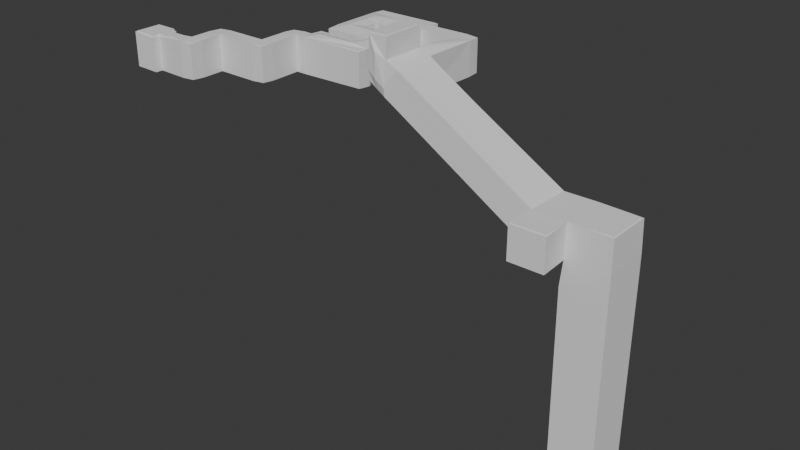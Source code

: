 # Source: c2_m3.blend  (saved by Blender 4.1.24; exported with 4.5.12 LTS)
import bpy
from mathutils import Matrix  # noqa: F401  (used for matrix-valued properties, if any)

bpy.ops.wm.read_factory_settings(use_empty=True)
scene = bpy.context.scene
scene.name = 'Scene'

# ---- collections
col_collection = bpy.data.collections.new('Collection'); scene.collection.children.link(col_collection)

# ---- node groups
ng_flipfaces = bpy.data.node_groups.new('FlipFaces', 'GeometryNodeTree')
_s = ng_flipfaces.interface.new_socket(name='Geometry', in_out='OUTPUT', socket_type='NodeSocketGeometry')
_s = ng_flipfaces.interface.new_socket(name='Geometry', in_out='INPUT', socket_type='NodeSocketGeometry')
ng_flipfaces.is_modifier = True
_N = ng_flipfaces.nodes; _L = ng_flipfaces.links
n0 = _N.new('NodeGroupInput'); n0.name = 'Group Input'; n0.location = (-340, 0)
n1 = _N.new('NodeGroupOutput'); n1.name = 'Group Output'; n1.location = (200, 0)
n2 = _N.new('GeometryNodeFlipFaces'); n2.name = 'Flip Faces'; n2.location = (-40, -20)
_L.new(n0.outputs[0], n2.inputs[0])
_L.new(n2.outputs[0], n1.inputs[0])
n1.is_active_output = True
ng_geometry_nodes = bpy.data.node_groups.new('Geometry Nodes', 'GeometryNodeTree')
_s = ng_geometry_nodes.interface.new_socket(name='Geometry', in_out='OUTPUT', socket_type='NodeSocketGeometry')
_s = ng_geometry_nodes.interface.new_socket(name='Geometry', in_out='INPUT', socket_type='NodeSocketGeometry')
_s = ng_geometry_nodes.interface.new_socket(name='Object', in_out='INPUT', socket_type='NodeSocketObject')
ng_geometry_nodes.is_modifier = True
_N = ng_geometry_nodes.nodes; _L = ng_geometry_nodes.links
n0 = _N.new('NodeGroupInput'); n0.name = 'Group Input'; n0.location = (-340, 0)
n1 = _N.new('NodeGroupOutput'); n1.name = 'Group Output'; n1.location = (540, -40)
n2 = _N.new('GeometryNodeObjectInfo'); n2.name = 'Object Info'; n2.location = (-140, 0)
n3 = _N.new('GeometryNodeExtrudeMesh'); n3.name = 'Extrude Mesh'; n3.location = (80, -120)
n3.inputs[3].default_value = -2.0
n3.inputs[4].default_value = False
n4 = _N.new('GeometryNodeJoinGeometry'); n4.name = 'Join Geometry'; n4.location = (360, -40)
_L.new(n0.outputs[1], n2.inputs[0])
_L.new(n4.outputs[0], n1.inputs[0])
_L.new(n3.outputs[0], n4.inputs[0])
_L.new(n2.outputs[4], n3.inputs[0])
_L.new(n2.outputs[4], n4.inputs[0])
n1.is_active_output = True

# ---- world
world_world = bpy.data.worlds.new('World'); scene.world = world_world
world_world.use_nodes = True; world_world.node_tree.nodes.clear()
_N = world_world.node_tree.nodes; _L = world_world.node_tree.links
n0 = _N.new('ShaderNodeOutputWorld'); n0.name = 'World Output'; n0.location = (300, 300)
n1 = _N.new('ShaderNodeBackground'); n1.name = 'Background'; n1.location = (10, 300)
n1.inputs[0].default_value = (0.05088, 0.05088, 0.05088, 1.0)
_L.new(n1.outputs[0], n0.inputs[0])
n0.is_active_output = True
world_world.color = (0.05088, 0.05088, 0.05088)
world_world.use_sun_shadow = False
world_world.sun_shadow_jitter_overblur = 0.0

# ---- meshes
me_cube_002 = bpy.data.meshes.new('Cube.002')
me_cube_002.from_pydata([(10.0, 26.0, -1.0), (10.0, 26.0, 13.0), (10.0, 31.0, -1.0), (10.0, 31.0, 13.0), (30.0, 26.0, 13.0), (30.0, 26.0, -1.0), (30.0, 31.0, 13.0), (30.0, 31.0, -1.0), (35.0, 26.0, 13.0), (35.0, 26.0, -1.0), (35.0, 31.0, 13.0), (35.0, 31.0, -1.0), (30.0, 46.0, 13.0), (30.0, 46.0, -1.0), (35.0, 46.0, 13.0), (35.0, 46.0, -1.0), (30.0, 50.0, 13.0), (30.0, 50.0, -1.0), (35.0, 50.0, 13.0), (35.0, 50.0, -1.0), (40.0, 46.0, 13.0), (40.0, 46.0, -1.0), (40.0, 50.0, 13.0), (40.0, 50.0, -1.0), (70.0, 46.0, 13.0), (70.0, 46.0, -1.0), (70.0, 50.0, 13.0), (70.0, 50.0, -1.0), (40.0, 86.0, 13.0), (40.0, 86.0, -1.0), (70.0, 86.0, 13.0), (70.0, 86.0, -1.0), (40.0, 91.0, 13.0), (40.0, 91.0, -1.0), (70.0, 91.0, 13.0), (70.0, 91.0, -1.0), (40.0, 96.0, 13.0), (40.0, 96.0, -1.0), (70.0, 96.0, 13.0), (70.0, 96.0, -1.0), (90.0, 86.0, 13.0), (90.0, 86.0, -1.0), (90.0, 91.0, 13.0), (90.0, 91.0, -1.0), (95.0, 86.0, 13.0), (95.0, 86.0, -1.0), (95.0, 91.0, 13.0), (95.0, 91.0, -1.0), (90.0, 60.0, 16.0), (90.0, 60.0, 2.0), (95.0, 60.0, 13.0), (95.0, 60.0, -1.0), (90.0, 40.0, 16.0), (90.0, 40.0, 2.0), (95.0, 40.0, 13.0), (95.0, 40.0, -1.0), (160.0, 60.0, -27.0), (160.0, 60.0, -41.0), (160.0, 40.0, -27.0), (160.0, 40.0, -41.0), (81.0, 60.0, 22.0), (81.0, 60.0, 8.0), (81.0, 40.0, 22.0), (81.0, 40.0, 8.0), (89.83, 40.0, 25.12), (89.83, 60.0, 25.12), (81.17, 40.0, 24.88), (81.17, 60.0, 24.88), (175.0, 60.0, -27.0), (175.0, 60.0, -41.0), (175.0, 40.0, -27.0), (175.0, 40.0, -41.0), (160.0, 26.0, -27.0), (160.0, 26.0, -41.0), (175.0, 26.0, -27.0), (175.0, 26.0, -41.0), (194.0, 60.0, -27.0), (194.0, 60.0, -41.0), (194.0, 40.0, -27.0), (194.0, 40.0, -41.0), (175.0, 60.0, -53.0), (175.0, 40.0, -53.0), (194.0, 60.0, -53.0), (194.0, 40.0, -53.0), (45.0, 50.0, -1.0), (50.0, 50.0, -1.0), (55.0, 50.0, -1.0), (60.0, 50.0, -1.0), (65.0, 50.0, -1.0), (45.0, 50.0, 13.0), (50.0, 50.0, 13.0), (55.0, 50.0, 13.0), (60.0, 50.0, 13.0), (65.0, 50.0, 13.0), (45.0, 86.0, -1.0), (50.0, 86.0, -1.0), (55.0, 86.0, -1.0), (60.0, 86.0, -1.0), (65.0, 86.0, -1.0), (45.0, 86.0, 13.0), (50.0, 86.0, 13.0), (55.0, 86.0, 13.0), (60.0, 86.0, 13.0), (65.0, 86.0, 13.0), (70.0, 56.0, 13.0), (70.0, 62.0, 13.0), (70.0, 68.0, 13.0), (70.0, 74.0, 13.0), (70.0, 80.0, 13.0), (40.0, 80.0, 13.0), (40.0, 74.0, 13.0), (40.0, 68.0, 13.0), (40.0, 62.0, 13.0), (40.0, 56.0, 13.0), (40.0, 80.0, -1.0), (40.0, 74.0, -1.0), (40.0, 68.0, -1.0), (40.0, 62.0, -1.0), (40.0, 56.0, -1.0), (70.0, 80.0, -1.0), (70.0, 74.0, -1.0), (70.0, 68.0, -1.0), (70.0, 62.0, -1.0), (70.0, 56.0, -1.0), (65.0, 56.0, -1.0), (65.0, 62.0, -1.0), (65.0, 68.0, -1.0), (65.0, 74.0, -1.0), (65.0, 80.0, -1.0), (60.0, 56.0, -1.0), (60.0, 62.0, -1.0), (60.0, 68.0, -1.0), (60.0, 74.0, -1.0), (60.0, 80.0, -1.0), (55.0, 56.0, -1.0), (55.0, 62.0, -1.0), (55.0, 68.0, -1.0), (55.0, 74.0, -1.0), (55.0, 80.0, -1.0), (50.0, 56.0, -1.0), (50.0, 62.0, -1.0), (50.0, 68.0, -1.0), (50.0, 74.0, -1.0), (50.0, 80.0, -1.0), (45.0, 56.0, -1.0), (45.0, 62.0, -1.0), (45.0, 68.0, -1.0), (45.0, 74.0, -1.0), (45.0, 80.0, -1.0), (45.0, 56.0, 13.0), (45.0, 62.0, 13.0), (45.0, 68.0, 13.0), (45.0, 74.0, 13.0), (45.0, 80.0, 13.0), (50.0, 56.0, 13.0), (50.0, 62.0, 13.0), (50.0, 68.0, 13.0), (50.0, 74.0, 13.0), (50.0, 80.0, 13.0), (55.0, 56.0, 13.0), (55.0, 62.0, 13.0), (55.0, 68.0, 13.0), (55.0, 74.0, 13.0), (55.0, 80.0, 13.0), (60.0, 56.0, 13.0), (60.0, 62.0, 13.0), (60.0, 68.0, 13.0), (60.0, 74.0, 13.0), (60.0, 80.0, 13.0), (65.0, 56.0, 13.0), (65.0, 62.0, 13.0), (65.0, 68.0, 13.0), (65.0, 74.0, 13.0), (65.0, 80.0, 13.0), (5.0, 26.0, 13.0), (5.0, 26.0, -1.0), (5.0, 31.0, 13.0), (5.0, 31.0, -1.0), (10.0, 15.0, 13.0), (10.0, 15.0, -1.0), (5.0, 15.0, 13.0), (5.0, 15.0, -1.0), (10.0, 10.0, 13.0), (10.0, 10.0, -1.0), (5.0, 10.0, 13.0), (5.0, 10.0, -1.0), (-10.0, 15.0, 13.0), (-10.0, 15.0, -1.0), (-10.0, 10.0, 13.0), (-10.0, 10.0, -1.0), (-10.0, 18.25, 13.0), (-10.0, 18.25, -1.0), (-10.0, 6.75, 13.0), (-10.0, 6.75, -1.0), (-20.0, 18.25, 13.0), (-20.0, 18.25, -1.0), (-20.0, 6.75, 13.0), (-20.0, 6.75, -1.0), (175.0, 60.0, -147.0), (175.0, 40.0, -147.0), (194.0, 60.0, -147.0), (194.0, 40.0, -147.0), (70.0, 74.0, 1.0), (50.0, 74.0, 1.0), (67.5, 74.0, -1.0), (62.5, 74.0, -1.0), (57.5, 74.0, -1.0), (52.5, 74.0, -1.0), (55.0, 74.0, 1.0), (60.0, 74.0, 1.0), (65.0, 74.0, 1.0), (52.5, 74.0, 13.0), (57.5, 74.0, 13.0), (62.5, 74.0, 13.0), (67.5, 74.0, 13.0), (67.5, 74.0, 1.0), (62.5, 74.0, 1.0), (57.5, 74.0, 1.0), (52.5, 74.0, 1.0), (60.0, 59.0, -1.0), (55.0, 56.0, 1.0), (60.0, 56.0, 1.0), (60.0, 62.0, 1.0), (57.5, 56.0, -1.0), (52.5, 56.0, -1.0), (47.5, 56.0, -1.0), (60.0, 59.0, 13.0), (47.5, 56.0, 13.0), (52.5, 56.0, 13.0), (57.5, 56.0, 13.0), (50.0, 56.0, 1.0), (45.0, 56.0, 1.0), (60.0, 59.0, 1.0), (57.5, 56.0, 1.0), (52.5, 56.0, 1.0), (47.5, 56.0, 1.0), (90.0, 60.0, 6.454), (90.0, 40.0, 5.0), (81.0, 60.0, 11.0), (81.0, 40.0, 11.0), (81.0, 50.0, 8.0), (81.0, 50.0, 22.0), (85.5, 40.0, 19.0), (85.5, 40.0, 5.0), (85.5, 60.0, 5.0), (85.5, 60.0, 19.0), (85.5, 60.0, 8.0), (81.0, 50.0, 11.0), (85.5, 40.0, 8.0), (107.4, 60.0, 5.351), (95.0, 60.0, 1.913), (90.0, 86.0, 3.294)], [], [(1, 0, 5, 4), (5, 7, 11, 9), (3, 1, 4, 6), (2, 3, 6, 7), (0, 2, 7, 5), (8, 9, 11, 10), (4, 5, 9, 8), (6, 4, 8, 10), (10, 11, 15, 14), (13, 12, 16, 17), (11, 7, 13, 15), (7, 6, 12, 13), (6, 10, 14, 12), (2, 0, 175, 177), (17, 16, 18, 19), (12, 14, 18, 16), (15, 19, 23, 21), (15, 13, 17, 19), (21, 23, 84, 85, 86, 87, 88, 27, 25), (14, 15, 21, 20), (19, 18, 22, 23), (18, 14, 20, 22), (24, 25, 27, 26), (173, 108, 30, 103), (22, 20, 24, 26, 93, 92, 91, 90, 89), (20, 21, 25, 24), (31, 98, 97, 96, 95, 94, 29, 33, 35), (114, 109, 28, 29), (148, 114, 29, 94), (108, 119, 31, 30), (32, 34, 38, 36), (29, 28, 32, 33), (28, 99, 100, 101, 102, 103, 30, 34, 32), (34, 30, 40, 42), (37, 36, 38, 39), (34, 35, 39, 38), (35, 33, 37, 39), (33, 32, 36, 37), (41, 43, 47, 45), (31, 35, 43, 41), (35, 34, 42, 43), (30, 31, 41, 251, 40), (44, 45, 47, 46), (41, 45, 51, 49), (42, 40, 44, 46), (43, 42, 46, 47), (49, 51, 55, 53), (40, 48, 236, 251), (44, 40, 48, 50), (45, 44, 50, 250, 51), (52, 237, 53, 55, 54), (248, 242, 62, 239), (50, 48, 52, 54), (50, 54, 58, 56, 249), (56, 58, 70, 68), (54, 55, 59, 58), (51, 250, 249, 56, 57), (55, 51, 57, 59), (247, 240, 63, 239), (240, 243, 63), (246, 244, 61, 238), (60, 67, 66, 62, 241), (64, 65, 67, 66), (52, 48, 65, 64), (62, 242, 52, 64, 66), (48, 65, 67, 60, 245), (70, 71, 79, 78), (71, 70, 74, 75), (59, 57, 69, 71), (57, 56, 68, 69), (72, 73, 75, 74), (58, 59, 73, 72), (59, 71, 75, 73), (70, 58, 72, 74), (77, 76, 78, 79), (71, 69, 80, 81), (69, 68, 76, 77), (68, 70, 78, 76), (83, 81, 199, 201), (69, 77, 82, 80), (79, 71, 81, 83), (77, 79, 83, 82), (26, 27, 123, 104), (104, 123, 122, 105), (105, 122, 121, 106), (106, 121, 120, 202, 107), (119, 128, 98, 31), (128, 133, 97, 98), (133, 138, 96, 97), (138, 143, 95, 96), (143, 148, 94, 95), (27, 88, 124, 123), (123, 124, 125, 122), (122, 125, 126, 121), (121, 126, 127, 204, 120), (133, 128, 173, 168), (88, 87, 129, 124), (124, 129, 219, 130, 125), (125, 130, 131, 126), (126, 131, 132, 205, 127), (138, 133, 168, 163), (87, 86, 134, 223, 129), (235, 227, 149, 231), (130, 135, 136, 131), (131, 136, 137, 206, 132), (143, 138, 163, 158), (86, 85, 139, 224, 134), (234, 228, 154, 230), (135, 140, 141, 136), (136, 141, 142, 207, 137), (142, 143, 158, 157, 203), (85, 84, 144, 225, 139), (233, 229, 159, 220), (140, 145, 146, 141), (141, 146, 147, 142), (142, 147, 148, 143), (84, 23, 118, 144), (232, 226, 164, 221), (145, 117, 116, 146), (146, 116, 115, 147), (147, 115, 114, 148), (23, 22, 113, 118), (175, 174, 176, 177), (117, 112, 111, 116), (116, 111, 110, 115), (115, 110, 109, 114), (109, 153, 99, 28), (153, 158, 100, 99), (158, 163, 101, 100), (163, 168, 102, 101), (168, 173, 103, 102), (22, 89, 149, 113), (135, 130, 222, 165, 160), (112, 150, 151, 111), (111, 151, 152, 110), (110, 152, 153, 109), (89, 90, 154, 227, 149), (140, 135, 160, 155), (150, 155, 156, 151), (151, 156, 157, 152), (152, 157, 158, 153), (90, 91, 159, 228, 154), (145, 140, 155, 150), (155, 160, 161, 156), (156, 161, 162, 211, 157), (218, 211, 157, 203), (91, 92, 164, 229, 159), (117, 145, 150, 112), (160, 165, 166, 161), (161, 166, 167, 212, 162), (217, 212, 162, 208), (92, 93, 169, 164), (164, 169, 170, 165, 226), (165, 170, 171, 166), (166, 171, 172, 213, 167), (216, 213, 167, 209), (93, 26, 104, 169), (169, 104, 105, 170), (170, 105, 106, 171), (171, 106, 107, 214, 172), (215, 214, 172, 210), (144, 118, 113, 149, 231), (128, 119, 108, 173), (0, 1, 178, 179), (1, 3, 176, 174), (3, 2, 177, 176), (178, 180, 184, 182), (174, 175, 181, 180), (1, 174, 180, 178), (175, 0, 179, 181), (183, 182, 184, 185), (181, 185, 189, 187), (181, 179, 183, 185), (179, 178, 182, 183), (186, 187, 191, 190), (180, 181, 187, 186), (184, 180, 186, 188), (185, 184, 188, 189), (191, 193, 197, 195), (187, 189, 193, 191), (189, 188, 192, 193), (188, 186, 190, 192), (194, 195, 197, 196), (193, 192, 196, 197), (192, 190, 194, 196), (190, 191, 195, 194), (199, 198, 200, 201), (81, 80, 198, 199), (80, 82, 200, 198), (82, 83, 201, 200), (202, 107, 214, 215), (120, 204, 215, 202), (204, 127, 210, 215), (210, 172, 213, 216), (127, 205, 216, 210), (205, 132, 209, 216), (209, 167, 212, 217), (132, 206, 217, 209), (206, 137, 208, 217), (208, 162, 211, 218), (137, 207, 218, 208), (207, 142, 203, 218), (222, 165, 226, 232), (130, 219, 232, 222), (219, 129, 221, 232), (221, 164, 229, 233), (129, 223, 233, 221), (223, 134, 220, 233), (220, 159, 228, 234), (134, 224, 234, 220), (224, 139, 230, 234), (230, 154, 227, 235), (139, 225, 235, 230), (225, 144, 231, 235), (245, 60, 238, 246), (48, 245, 246, 236), (236, 49, 244, 246), (244, 243, 240), (244, 240, 61), (49, 53, 243, 244), (241, 62, 239, 247), (60, 241, 247, 238), (238, 61, 240, 247), (243, 248, 239, 63), (53, 237, 248, 243), (237, 52, 242, 248), (249, 50, 250), (236, 251, 41, 49)])
_uv = me_cube_002.uv_layers.new(name='UVMap')
_uv.uv.foreach_set('vector', [0.625, 0.5, 0.375, 0.5, 0.375, 0.5, 0.625, 0.5, 0.375, 0.5, 0.375, 0.5, 0.375, 0.5, 0.375, 0.5, 0.625, 0.5, 0.625, 0.5, 0.625, 0.5, 0.625, 0.5, 0.375, 0.5, 0.625, 0.5, 0.625, 0.5, 0.375, 0.5, 0.375, 0.5, 0.375, 0.5, 0.375, 0.5, 0.375, 0.5, 0.625, 0.5, 0.375, 0.5, 0.375, 0.5, 0.625, 0.5, 0.625, 0.5, 0.375, 0.5, 0.375, 0.5, 0.625, 0.5, 0.625, 0.5, 0.625, 0.5, 0.625, 0.5, 0.625, 0.5, 0.625, 0.5, 0.375, 0.5, 0.375, 0.5, 0.625, 0.5, 0.375, 0.5, 0.625, 0.5, 0.625, 0.5, 0.375, 0.5, 0.375, 0.5, 0.375, 0.5, 0.375, 0.5, 0.375, 0.5, 0.375, 0.5, 0.625, 0.5, 0.625, 0.5, 0.375, 0.5, 0.625, 0.5, 0.625, 0.5, 0.625, 0.5, 0.625, 0.5, 0.375, 0.5, 0.375, 0.5, 0.375, 0.5, 0.375, 0.5, 0.375, 0.5, 0.625, 0.5, 0.625, 0.5, 0.375, 0.5, 0.625, 0.5, 0.625, 0.5, 0.625, 0.5, 0.625, 0.5, 0.375, 0.5, 0.375, 0.5, 0.375, 0.5, 0.375, 0.5, 0.375, 0.5, 0.375, 0.5, 0.375, 0.5, 0.375, 0.5, 0.375, 0.5, 0.375, 0.5, 0.375, 0.5, 0.375, 0.5, 0.375, 0.5, 0.375, 0.5, 0.375, 0.5, 0.375, 0.5, 0.375, 0.5, 0.625, 0.5, 0.375, 0.5, 0.375, 0.5, 0.625, 0.5, 0.375, 0.5, 0.625, 0.5, 0.625, 0.5, 0.375, 0.5, 0.625, 0.5, 0.625, 0.5, 0.625, 0.5, 0.625, 0.5, 0.625, 0.5, 0.375, 0.5, 0.375, 0.5, 0.625, 0.5, 0.625, 0.5, 0.625, 0.5, 0.625, 0.5, 0.625, 0.5, 0.625, 0.5, 0.625, 0.5, 0.625, 0.5, 0.625, 0.5, 0.625, 0.5, 0.625, 0.5, 0.625, 0.5, 0.625, 0.5, 0.625, 0.5, 0.625, 0.5, 0.375, 0.5, 0.375, 0.5, 0.625, 0.5, 0.375, 0.5, 0.375, 0.5, 0.375, 0.5, 0.375, 0.5, 0.375, 0.5, 0.375, 0.5, 0.375, 0.5, 0.375, 0.5, 0.375, 0.5, 0.375, 0.5, 0.625, 0.5, 0.625, 0.5, 0.375, 0.5, 0.375, 0.5, 0.375, 0.5, 0.375, 0.5, 0.375, 0.5, 0.625, 0.5, 0.375, 0.5, 0.375, 0.5, 0.625, 0.5, 0.625, 0.5, 0.625, 0.5, 0.625, 0.5, 0.625, 0.5, 0.375, 0.5, 0.625, 0.5, 0.625, 0.5, 0.375, 0.5, 0.625, 0.5, 0.625, 0.5, 0.625, 0.5, 0.625, 0.5, 0.625, 0.5, 0.625, 0.5, 0.625, 0.5, 0.625, 0.5, 0.625, 0.5, 0.625, 0.5, 0.625, 0.5, 0.625, 0.5, 0.625, 0.5, 0.375, 0.5, 0.625, 0.5, 0.625, 0.5, 0.375, 0.5, 0.625, 0.5, 0.375, 0.5, 0.375, 0.5, 0.625, 0.5, 0.375, 0.5, 0.375, 0.5, 0.375, 0.5, 0.375, 0.5, 0.375, 0.5, 0.625, 0.5, 0.625, 0.5, 0.375, 0.5, 0.375, 0.5, 0.375, 0.5, 0.375, 0.5, 0.375, 0.5, 0.375, 0.5, 0.375, 0.5, 0.375, 0.5, 0.375, 0.5, 0.375, 0.5, 0.625, 0.5, 0.625, 0.5, 0.375, 0.5, 0.625, 0.5, 0.375, 0.5, 0.375, 0.5, 0.4517, 0.5, 0.625, 0.5, 0.625, 0.5, 0.375, 0.5, 0.375, 0.5, 0.625, 0.5, 0.375, 0.5, 0.375, 0.5, 0.375, 0.5, 0.375, 0.5, 0.625, 0.5, 0.625, 0.5, 0.625, 0.5, 0.625, 0.5, 0.375, 0.5, 0.625, 0.5, 0.625, 0.5, 0.375, 0.5, 0.375, 0.5, 0.375, 0.5, 0.375, 0.5, 0.375, 0.5, 0.625, 0.5, 0.625, 0.5, 0.4544, 0.5, 0.4517, 0.5, 0.625, 0.5, 0.625, 0.5, 0.625, 0.5, 0.625, 0.5, 0.375, 0.5, 0.625, 0.5, 0.625, 0.5, 0.427, 0.5, 0.375, 0.5, 0.625, 0.5, 0.5, 0.5, 0.375, 0.5, 0.375, 0.5, 0.625, 0.5, 0.5, 0.5, 0.625, 0.5, 0.625, 0.5, 0.5, 0.5, 0.625, 0.5, 0.625, 0.5, 0.625, 0.5, 0.625, 0.5, 0.625, 0.5, 0.625, 0.5, 0.625, 0.5, 0.625, 0.5, 0.625, 0.5, 0.625, 0.5, 0.625, 0.5, 0.625, 0.5, 0.625, 0.5, 0.625, 0.5, 0.375, 0.5, 0.375, 0.5, 0.625, 0.5, 0.375, 0.5, 0.427, 0.5, 0.625, 0.5, 0.625, 0.5, 0.375, 0.5, 0.375, 0.5, 0.375, 0.5, 0.375, 0.5, 0.375, 0.5, 0.5, 0.5, 0.375, 0.5, 0.375, 0.5, 0.5, 0.5, 0.375, 0.5, 0.375, 0.5, 0.375, 0.5, 0.5, 0.5, 0.375, 0.5, 0.375, 0.5, 0.5, 0.5, 0.625, 0.5, 0.625, 0.5, 0.625, 0.5, 0.625, 0.5, 0.625, 0.5, 0.625, 0.5, 0.625, 0.5, 0.625, 0.5, 0.625, 0.5, 0.625, 0.5, 0.625, 0.5, 0.625, 0.5, 0.625, 0.5, 0.625, 0.5, 0.625, 0.5, 0.625, 0.5, 0.625, 0.5, 0.625, 0.5, 0.625, 0.5, 0.625, 0.5, 0.625, 0.5, 0.625, 0.5, 0.625, 0.5, 0.625, 0.5, 0.375, 0.5, 0.375, 0.5, 0.625, 0.5, 0.375, 0.5, 0.625, 0.5, 0.625, 0.5, 0.375, 0.5, 0.375, 0.5, 0.375, 0.5, 0.375, 0.5, 0.375, 0.5, 0.375, 0.5, 0.625, 0.5, 0.625, 0.5, 0.375, 0.5, 0.625, 0.5, 0.375, 0.5, 0.375, 0.5, 0.625, 0.5, 0.625, 0.5, 0.375, 0.5, 0.375, 0.5, 0.625, 0.5, 0.375, 0.5, 0.375, 0.5, 0.375, 0.5, 0.375, 0.5, 0.625, 0.5, 0.625, 0.5, 0.625, 0.5, 0.625, 0.5, 0.375, 0.5, 0.625, 0.5, 0.625, 0.5, 0.375, 0.5, 0.375, 0.5, 0.375, 0.5, 0.375, 0.5, 0.375, 0.5, 0.375, 0.5, 0.625, 0.5, 0.625, 0.5, 0.375, 0.5, 0.625, 0.5, 0.625, 0.5, 0.625, 0.5, 0.625, 0.5, 0.375, 0.5, 0.375, 0.5, 0.375, 0.5, 0.375, 0.5, 0.375, 0.5, 0.375, 0.5, 0.375, 0.5, 0.375, 0.5, 0.375, 0.5, 0.375, 0.5, 0.375, 0.5, 0.375, 0.5, 0.375, 0.5, 0.375, 0.5, 0.375, 0.5, 0.375, 0.5, 0.625, 0.5, 0.375, 0.5, 0.375, 0.5, 0.625, 0.5, 0.625, 0.5, 0.375, 0.5, 0.375, 0.5, 0.625, 0.5, 0.625, 0.5, 0.375, 0.5, 0.375, 0.5, 0.625, 0.5, 0.625, 0.5, 0.375, 0.5, 0.375, 0.5, 0.5, 0.5, 0.625, 0.5, 0.375, 0.5, 0.375, 0.5, 0.375, 0.5, 0.375, 0.5, 0.375, 0.5, 0.375, 0.5, 0.375, 0.5, 0.375, 0.5, 0.375, 0.5, 0.375, 0.5, 0.375, 0.5, 0.375, 0.5, 0.375, 0.5, 0.375, 0.5, 0.375, 0.5, 0.375, 0.5, 0.375, 0.5, 0.375, 0.5, 0.375, 0.5, 0.375, 0.5, 0.375, 0.5, 0.375, 0.5, 0.375, 0.5, 0.375, 0.5, 0.375, 0.5, 0.375, 0.5, 0.375, 0.5, 0.375, 0.5, 0.375, 0.5, 0.375, 0.5, 0.375, 0.5, 0.375, 0.5, 0.375, 0.5, 0.375, 0.5, 0.375, 0.5, 0.375, 0.5, 0.375, 0.5, 0.375, 0.5, 0.375, 0.5, 0.625, 0.5, 0.625, 0.5, 0.375, 0.5, 0.375, 0.5, 0.375, 0.5, 0.375, 0.5, 0.375, 0.5, 0.375, 0.5, 0.375, 0.5, 0.375, 0.5, 0.375, 0.5, 0.375, 0.5, 0.375, 0.5, 0.375, 0.5, 0.375, 0.5, 0.375, 0.5, 0.375, 0.5, 0.375, 0.5, 0.375, 0.5, 0.375, 0.5, 0.375, 0.5, 0.375, 0.5, 0.625, 0.5, 0.625, 0.5, 0.375, 0.5, 0.375, 0.5, 0.375, 0.5, 0.375, 0.5, 0.375, 0.5, 0.5, 0.5, 0.625, 0.5, 0.625, 0.5, 0.5, 0.5, 0.375, 0.5, 0.375, 0.5, 0.375, 0.5, 0.375, 0.5, 0.375, 0.5, 0.375, 0.5, 0.375, 0.5, 0.375, 0.5, 0.375, 0.5, 0.375, 0.5, 0.375, 0.5, 0.625, 0.5, 0.625, 0.5, 0.375, 0.5, 0.375, 0.5, 0.375, 0.5, 0.375, 0.5, 0.375, 0.5, 0.5, 0.5, 0.625, 0.5, 0.625, 0.5, 0.5, 0.5, 0.375, 0.5, 0.375, 0.5, 0.375, 0.5, 0.375, 0.5, 0.375, 0.5, 0.375, 0.5, 0.375, 0.5, 0.375, 0.5, 0.375, 0.5, 0.375, 0.5, 0.375, 0.5, 0.625, 0.5, 0.625, 0.5, 0.5, 0.5, 0.375, 0.5, 0.375, 0.5, 0.375, 0.5, 0.375, 0.5, 0.375, 0.5, 0.5, 0.5, 0.625, 0.5, 0.625, 0.5, 0.5, 0.5, 0.375, 0.5, 0.375, 0.5, 0.375, 0.5, 0.375, 0.5, 0.375, 0.5, 0.375, 0.5, 0.375, 0.5, 0.375, 0.5, 0.375, 0.5, 0.375, 0.5, 0.375, 0.5, 0.375, 0.5, 0.375, 0.5, 0.375, 0.5, 0.375, 0.5, 0.375, 0.5, 0.5, 0.5, 0.625, 0.5, 0.625, 0.5, 0.5, 0.5, 0.375, 0.5, 0.375, 0.5, 0.375, 0.5, 0.375, 0.5, 0.375, 0.5, 0.375, 0.5, 0.375, 0.5, 0.375, 0.5, 0.375, 0.5, 0.375, 0.5, 0.375, 0.5, 0.375, 0.5, 0.375, 0.5, 0.625, 0.5, 0.625, 0.5, 0.375, 0.5, 0.375, 0.5, 0.625, 0.5, 0.625, 0.5, 0.375, 0.5, 0.375, 0.5, 0.625, 0.5, 0.625, 0.5, 0.375, 0.5, 0.375, 0.5, 0.625, 0.5, 0.625, 0.5, 0.375, 0.5, 0.375, 0.5, 0.625, 0.5, 0.625, 0.5, 0.375, 0.5, 0.625, 0.5, 0.625, 0.5, 0.625, 0.5, 0.625, 0.5, 0.625, 0.5, 0.625, 0.5, 0.625, 0.5, 0.625, 0.5, 0.625, 0.5, 0.625, 0.5, 0.625, 0.5, 0.625, 0.5, 0.625, 0.5, 0.625, 0.5, 0.625, 0.5, 0.625, 0.5, 0.625, 0.5, 0.625, 0.5, 0.625, 0.5, 0.625, 0.5, 0.625, 0.5, 0.625, 0.5, 0.625, 0.5, 0.625, 0.5, 0.375, 0.5, 0.375, 0.5, 0.5, 0.5, 0.625, 0.5, 0.625, 0.5, 0.625, 0.5, 0.625, 0.5, 0.625, 0.5, 0.625, 0.5, 0.625, 0.5, 0.625, 0.5, 0.625, 0.5, 0.625, 0.5, 0.625, 0.5, 0.625, 0.5, 0.625, 0.5, 0.625, 0.5, 0.625, 0.5, 0.625, 0.5, 0.625, 0.5, 0.625, 0.5, 0.625, 0.5, 0.375, 0.5, 0.375, 0.5, 0.625, 0.5, 0.625, 0.5, 0.625, 0.5, 0.625, 0.5, 0.625, 0.5, 0.625, 0.5, 0.625, 0.5, 0.625, 0.5, 0.625, 0.5, 0.625, 0.5, 0.625, 0.5, 0.625, 0.5, 0.625, 0.5, 0.625, 0.5, 0.625, 0.5, 0.625, 0.5, 0.625, 0.5, 0.625, 0.5, 0.625, 0.5, 0.375, 0.5, 0.375, 0.5, 0.625, 0.5, 0.625, 0.5, 0.625, 0.5, 0.625, 0.5, 0.625, 0.5, 0.625, 0.5, 0.625, 0.5, 0.625, 0.5, 0.625, 0.5, 0.625, 0.5, 0.625, 0.5, 0.5, 0.5, 0.625, 0.5, 0.625, 0.5, 0.5, 0.5, 0.625, 0.5, 0.625, 0.5, 0.625, 0.5, 0.625, 0.5, 0.625, 0.5, 0.375, 0.5, 0.375, 0.5, 0.625, 0.5, 0.625, 0.5, 0.625, 0.5, 0.625, 0.5, 0.625, 0.5, 0.625, 0.5, 0.625, 0.5, 0.625, 0.5, 0.625, 0.5, 0.625, 0.5, 0.625, 0.5, 0.5, 0.5, 0.625, 0.5, 0.625, 0.5, 0.5, 0.5, 0.625, 0.5, 0.625, 0.5, 0.625, 0.5, 0.625, 0.5, 0.625, 0.5, 0.625, 0.5, 0.625, 0.5, 0.625, 0.5, 0.625, 0.5, 0.625, 0.5, 0.625, 0.5, 0.625, 0.5, 0.625, 0.5, 0.625, 0.5, 0.625, 0.5, 0.625, 0.5, 0.625, 0.5, 0.625, 0.5, 0.5, 0.5, 0.625, 0.5, 0.625, 0.5, 0.5, 0.5, 0.625, 0.5, 0.625, 0.5, 0.625, 0.5, 0.625, 0.5, 0.625, 0.5, 0.625, 0.5, 0.625, 0.5, 0.625, 0.5, 0.625, 0.5, 0.625, 0.5, 0.625, 0.5, 0.625, 0.5, 0.625, 0.5, 0.625, 0.5, 0.625, 0.5, 0.625, 0.5, 0.625, 0.5, 0.5, 0.5, 0.625, 0.5, 0.625, 0.5, 0.5, 0.5, 0.375, 0.5, 0.375, 0.5, 0.625, 0.5, 0.625, 0.5, 0.5, 0.5, 0.375, 0.5, 0.375, 0.5, 0.625, 0.5, 0.625, 0.5, 0.375, 0.5, 0.625, 0.5, 0.625, 0.5, 0.375, 0.5, 0.625, 0.5, 0.625, 0.5, 0.625, 0.5, 0.625, 0.5, 0.625, 0.5, 0.375, 0.5, 0.375, 0.5, 0.625, 0.5, 0.625, 0.5, 0.625, 0.5, 0.625, 0.5, 0.625, 0.5, 0.625, 0.5, 0.375, 0.5, 0.375, 0.5, 0.625, 0.5, 0.625, 0.5, 0.625, 0.5, 0.625, 0.5, 0.625, 0.5, 0.375, 0.5, 0.375, 0.5, 0.375, 0.5, 0.375, 0.5, 0.375, 0.5, 0.625, 0.5, 0.625, 0.5, 0.375, 0.5, 0.375, 0.5, 0.375, 0.5, 0.375, 0.5, 0.375, 0.5, 0.375, 0.5, 0.375, 0.5, 0.375, 0.5, 0.375, 0.5, 0.375, 0.5, 0.625, 0.5, 0.625, 0.5, 0.375, 0.5, 0.625, 0.5, 0.375, 0.5, 0.375, 0.5, 0.625, 0.5, 0.625, 0.5, 0.375, 0.5, 0.375, 0.5, 0.625, 0.5, 0.625, 0.5, 0.625, 0.5, 0.625, 0.5, 0.625, 0.5, 0.375, 0.5, 0.625, 0.5, 0.625, 0.5, 0.375, 0.5, 0.375, 0.5, 0.375, 0.5, 0.375, 0.5, 0.375, 0.5, 0.375, 0.5, 0.375, 0.5, 0.375, 0.5, 0.375, 0.5, 0.375, 0.5, 0.625, 0.5, 0.625, 0.5, 0.375, 0.5, 0.625, 0.5, 0.625, 0.5, 0.625, 0.5, 0.625, 0.5, 0.625, 0.5, 0.375, 0.5, 0.375, 0.5, 0.625, 0.5, 0.375, 0.5, 0.625, 0.5, 0.625, 0.5, 0.375, 0.5, 0.625, 0.5, 0.625, 0.5, 0.625, 0.5, 0.625, 0.5, 0.625, 0.5, 0.375, 0.5, 0.375, 0.5, 0.625, 0.5, 0.375, 0.5, 0.375, 0.5, 0.375, 0.5, 0.375, 0.5, 0.375, 0.5, 0.375, 0.5, 0.375, 0.5, 0.375, 0.5, 0.375, 0.5, 0.375, 0.5, 0.375, 0.5, 0.375, 0.5, 0.375, 0.5, 0.375, 0.5, 0.375, 0.5, 0.375, 0.5, 0.5, 0.5, 0.625, 0.5, 0.625, 0.5, 0.5, 0.5, 0.375, 0.5, 0.375, 0.5, 0.5, 0.5, 0.5, 0.5, 0.375, 0.5, 0.375, 0.5, 0.5, 0.5, 0.5, 0.5, 0.5, 0.5, 0.625, 0.5, 0.625, 0.5, 0.5, 0.5, 0.375, 0.5, 0.375, 0.5, 0.5, 0.5, 0.5, 0.5, 0.375, 0.5, 0.375, 0.5, 0.5, 0.5, 0.5, 0.5, 0.5, 0.5, 0.625, 0.5, 0.625, 0.5, 0.5, 0.5, 0.375, 0.5, 0.375, 0.5, 0.5, 0.5, 0.5, 0.5, 0.375, 0.5, 0.375, 0.5, 0.5, 0.5, 0.5, 0.5, 0.5, 0.5, 0.625, 0.5, 0.625, 0.5, 0.5, 0.5, 0.375, 0.5, 0.375, 0.5, 0.5, 0.5, 0.5, 0.5, 0.375, 0.5, 0.375, 0.5, 0.5, 0.5, 0.5, 0.5, 0.5, 0.5, 0.625, 0.5, 0.625, 0.5, 0.5, 0.5, 0.375, 0.5, 0.375, 0.5, 0.5, 0.5, 0.5, 0.5, 0.375, 0.5, 0.375, 0.5, 0.5, 0.5, 0.5, 0.5, 0.5, 0.5, 0.625, 0.5, 0.625, 0.5, 0.5, 0.5, 0.375, 0.5, 0.375, 0.5, 0.5, 0.5, 0.5, 0.5, 0.375, 0.5, 0.375, 0.5, 0.5, 0.5, 0.5, 0.5, 0.5, 0.5, 0.625, 0.5, 0.625, 0.5, 0.5, 0.5, 0.375, 0.5, 0.375, 0.5, 0.5, 0.5, 0.5, 0.5, 0.375, 0.5, 0.375, 0.5, 0.5, 0.5, 0.5, 0.5, 0.5, 0.5, 0.625, 0.5, 0.625, 0.5, 0.5, 0.5, 0.375, 0.5, 0.375, 0.5, 0.5, 0.5, 0.5, 0.5, 0.375, 0.5, 0.375, 0.5, 0.5, 0.5, 0.5, 0.5, 0.625, 0.5, 0.625, 0.5, 0.5, 0.5, 0.5, 0.5, 0.625, 0.5, 0.625, 0.5, 0.5, 0.5, 0.5, 0.5, 0.4544, 0.5, 0.375, 0.5, 0.375, 0.5, 0.5, 0.5, 0.375, 0.5, 0.375, 0.5, 0.375, 0.5, 0.375, 0.5, 0.375, 0.5, 0.375, 0.5, 0.375, 0.5, 0.375, 0.5, 0.375, 0.5, 0.375, 0.5, 0.625, 0.5, 0.625, 0.5, 0.5, 0.5, 0.5, 0.5, 0.625, 0.5, 0.625, 0.5, 0.5, 0.5, 0.5, 0.5, 0.5, 0.5, 0.375, 0.5, 0.375, 0.5, 0.5, 0.5, 0.375, 0.5, 0.5, 0.5, 0.5, 0.5, 0.375, 0.5, 0.375, 0.5, 0.5, 0.5, 0.5, 0.5, 0.375, 0.5, 0.5, 0.5, 0.625, 0.5, 0.625, 0.5, 0.5, 0.5, 0.625, 0.5, 0.625, 0.5, 0.427, 0.5, 0.4544, 0.5, 0.4517, 0.5, 0.375, 0.5, 0.375, 0.5])
me_cube_002.update()
me_cube = bpy.data.meshes.new('Cube')
me_cube.from_pydata([(-1.0, -1.0, -1.0), (-1.0, -1.0, 1.0), (-1.0, 1.0, -1.0), (-1.0, 1.0, 1.0), (1.0, -1.0, -1.0), (1.0, -1.0, 1.0), (1.0, 1.0, -1.0), (1.0, 1.0, 1.0)], [], [(0, 1, 3, 2), (2, 3, 7, 6), (6, 7, 5, 4), (4, 5, 1, 0), (2, 6, 4, 0), (7, 3, 1, 5)])
_uv = me_cube.uv_layers.new(name='UVMap')
_uv.uv.foreach_set('vector', [0.375, 0.0, 0.625, 0.0, 0.625, 0.25, 0.375, 0.25, 0.375, 0.25, 0.625, 0.25, 0.625, 0.5, 0.375, 0.5, 0.375, 0.5, 0.625, 0.5, 0.625, 0.75, 0.375, 0.75, 0.375, 0.75, 0.625, 0.75, 0.625, 1.0, 0.375, 1.0, 0.125, 0.5, 0.375, 0.5, 0.375, 0.75, 0.125, 0.75, 0.625, 0.5, 0.875, 0.5, 0.875, 0.75, 0.625, 0.75])
me_cube.update()

# ---- objects
ob_level = bpy.data.objects.new('Level', me_cube_002)
ob_collisions__colonly = bpy.data.objects.new('Collisions -colonly', me_cube)

# ---- transforms, parenting, visibility, modifiers, constraints
ob_level.location = (0.0, 0.0, 1.0)
_m = ob_level.modifiers.new('FlipFaces', 'NODES')
_m.node_group = ng_flipfaces
_m.show_group_selector = False
ob_collisions__colonly.location = (0.0, 0.0, 0.0)
_m = ob_collisions__colonly.modifiers.new('GeometryNodes', 'NODES')
_m.node_group = ng_geometry_nodes
_gi = [s.identifier for s in ng_geometry_nodes.interface.items_tree if s.item_type == 'SOCKET' and s.in_out == 'INPUT']
_m[_gi[1]] = ob_level  # Object

# ---- collection membership
col_collection.objects.link(ob_level)
col_collection.objects.link(ob_collisions__colonly)

# ---- scene / render settings (as saved in the file)
scene.frame_start = 1; scene.frame_end = 250; scene.frame_set(1)
scene.render.engine = 'BLENDER_EEVEE_NEXT'
scene.cycles.sampling_pattern = 'TABULATED_SOBOL'
scene.eevee.ray_tracing_options.trace_max_roughness = 0.0
bpy.context.view_layer.update()

# ---- added for rendering (the .blend has no active camera and no usable light): camera, sun
cam_auto = bpy.data.cameras.new('AutoCamera')
cam_auto.lens = 50.0
cam_auto.sensor_width = 36.0
cam_auto.clip_end = 4731.83
ob_auto_camera = bpy.data.objects.new('AutoCamera', cam_auto)
scene.collection.objects.link(ob_auto_camera)
ob_auto_camera.location = (356.788, -272.17, 154.925)
ob_auto_camera.rotation_euler = (1.09748, -7.21219e-08, 0.694738)
scene.camera = ob_auto_camera
light_auto_sun = bpy.data.lights.new('AutoSun', 'SUN')
light_auto_sun.energy = 3.0
light_auto_sun.angle = 0.0523599
ob_auto_sun = bpy.data.objects.new('AutoSun', light_auto_sun)
scene.collection.objects.link(ob_auto_sun)
ob_auto_sun.rotation_euler = (0.872665, 0.174533, 0.523599)
bpy.context.view_layer.update()
